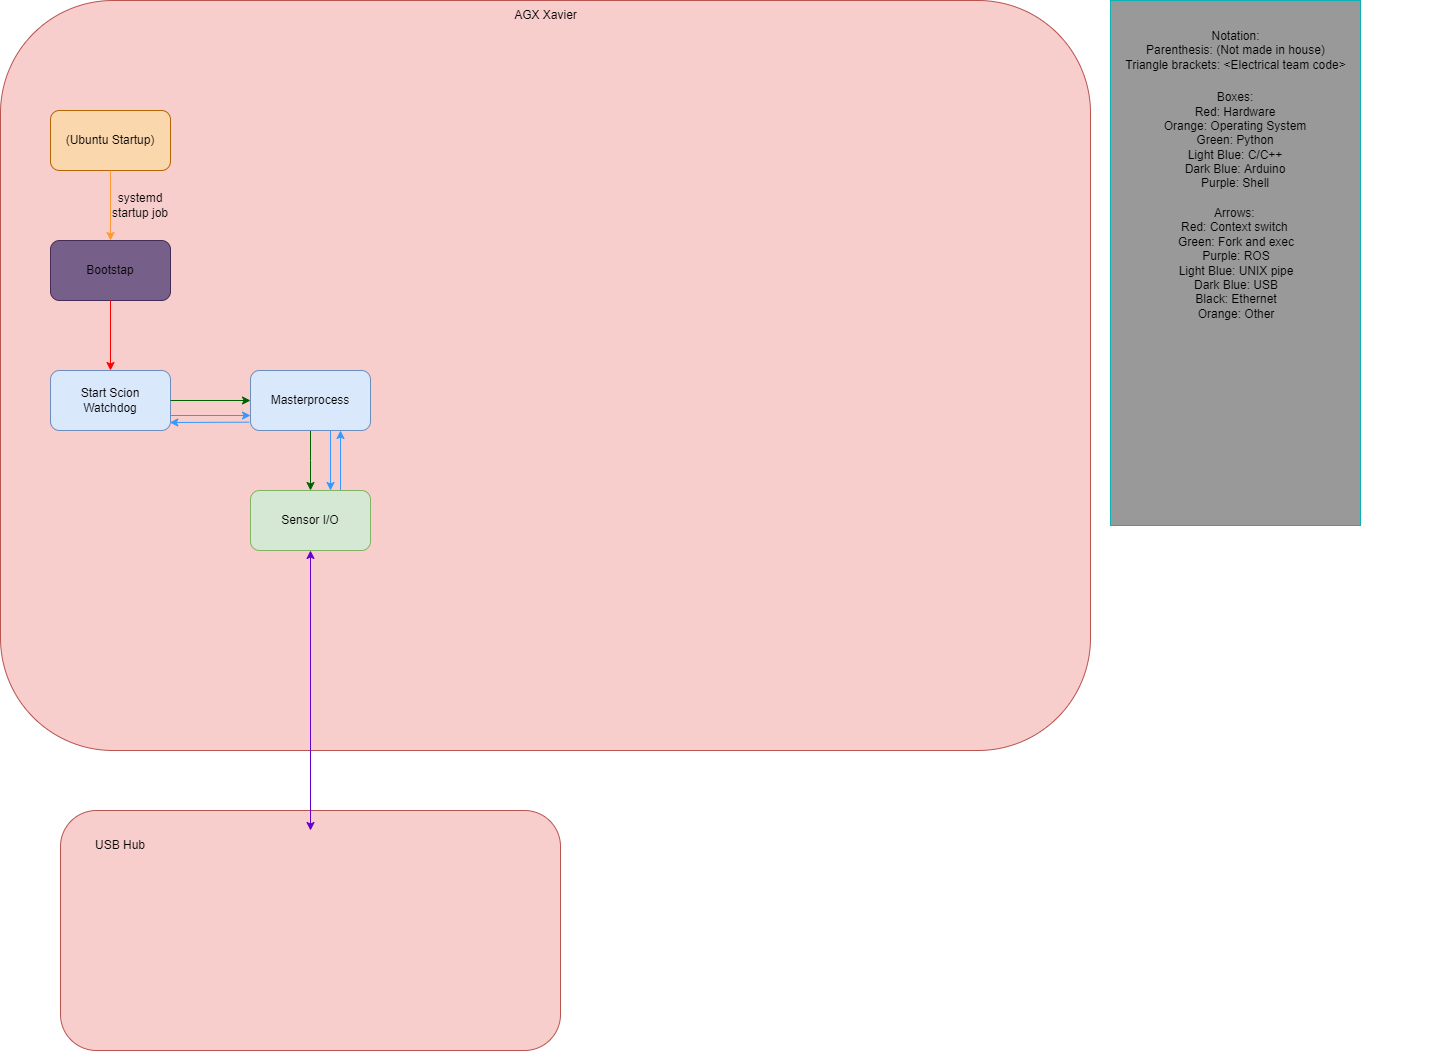

The diagram above was exported from draw.io. Its source (the exported page's mxGraphModel, read from the mxfile embedded in the PNG):
<mxGraphModel dx="1422" dy="834" grid="1" gridSize="10" guides="1" tooltips="1" connect="1" arrows="1" fold="1" page="1" pageScale="1" pageWidth="850" pageHeight="1100" math="0" shadow="0">
  <root>
    <mxCell id="0" />
    <mxCell id="1" parent="0" />
    <mxCell id="smGifcfyxyugg86acAQR-12" value="" style="rounded=0;whiteSpace=wrap;html=1;fontColor=#000000;strokeColor=#0DB3B3;fillColor=#999999;" vertex="1" parent="1">
      <mxGeometry x="1110" width="250" height="525" as="geometry" />
    </mxCell>
    <mxCell id="U404brhD2C3iJLRzqIon-1" value="" style="rounded=1;whiteSpace=wrap;html=1;fillColor=#f8cecc;strokeColor=#b85450;" parent="1" vertex="1">
      <mxGeometry width="1090" height="750" as="geometry" />
    </mxCell>
    <mxCell id="U404brhD2C3iJLRzqIon-2" value="AGX Xavier" style="text;html=1;align=center;verticalAlign=middle;whiteSpace=wrap;rounded=0;fontColor=#000000;" parent="1" vertex="1">
      <mxGeometry x="442.5" width="205" height="30" as="geometry" />
    </mxCell>
    <mxCell id="smGifcfyxyugg86acAQR-24" style="edgeStyle=orthogonalEdgeStyle;rounded=0;orthogonalLoop=1;jettySize=auto;html=1;exitX=0.75;exitY=0;exitDx=0;exitDy=0;entryX=0.75;entryY=1;entryDx=0;entryDy=0;fontColor=#000000;strokeColor=#3399FF;" edge="1" parent="1" source="smGifcfyxyugg86acAQR-15" target="smGifcfyxyugg86acAQR-16">
      <mxGeometry relative="1" as="geometry" />
    </mxCell>
    <mxCell id="U404brhD2C3iJLRzqIon-3" value="&lt;font color=&quot;#000000&quot;&gt;Start Scion&lt;br&gt;Watchdog&lt;br&gt;&lt;/font&gt;" style="rounded=1;whiteSpace=wrap;html=1;fillColor=#dae8fc;strokeColor=#6c8ebf;" parent="1" vertex="1">
      <mxGeometry x="50" y="370" width="120" height="60" as="geometry" />
    </mxCell>
    <mxCell id="smGifcfyxyugg86acAQR-2" value="" style="endArrow=classic;html=1;rounded=0;fontColor=#000000;exitX=0.5;exitY=1;exitDx=0;exitDy=0;strokeColor=#006100;entryX=0.5;entryY=0;entryDx=0;entryDy=0;" edge="1" parent="1" source="smGifcfyxyugg86acAQR-16" target="smGifcfyxyugg86acAQR-15">
      <mxGeometry width="50" height="50" relative="1" as="geometry">
        <mxPoint x="560" y="350" as="sourcePoint" />
        <mxPoint x="110" y="500" as="targetPoint" />
        <Array as="points">
          <mxPoint x="310" y="460" />
        </Array>
      </mxGeometry>
    </mxCell>
    <mxCell id="smGifcfyxyugg86acAQR-4" value="&lt;font color=&quot;#000000&quot;&gt;Bootstap&lt;/font&gt;" style="rounded=1;whiteSpace=wrap;html=1;fillColor=#76608a;strokeColor=#432D57;fontColor=#ffffff;" vertex="1" parent="1">
      <mxGeometry x="50" y="240" width="120" height="60" as="geometry" />
    </mxCell>
    <mxCell id="smGifcfyxyugg86acAQR-5" value="" style="endArrow=classic;html=1;rounded=0;fontColor=#000000;exitX=0.5;exitY=1;exitDx=0;exitDy=0;strokeColor=#FF0000;entryX=0.5;entryY=0;entryDx=0;entryDy=0;" edge="1" parent="1" source="smGifcfyxyugg86acAQR-4" target="U404brhD2C3iJLRzqIon-3">
      <mxGeometry width="50" height="50" relative="1" as="geometry">
        <mxPoint x="120" y="250" as="sourcePoint" />
        <mxPoint x="120" y="310" as="targetPoint" />
      </mxGeometry>
    </mxCell>
    <mxCell id="smGifcfyxyugg86acAQR-7" value="Arrows: &lt;br&gt;Red: Context switch &lt;br&gt;Green: Fork and exec&lt;br&gt;Purple: ROS&lt;br&gt;Light Blue: UNIX pipe&lt;br&gt;Dark Blue: USB&lt;br&gt;Black: Ethernet&lt;br&gt;Orange: Other" style="text;html=1;strokeColor=none;fillColor=none;align=center;verticalAlign=middle;whiteSpace=wrap;rounded=0;fontColor=#000000;" vertex="1" parent="1">
      <mxGeometry x="1020.63" y="207.5" width="430" height="110" as="geometry" />
    </mxCell>
    <mxCell id="smGifcfyxyugg86acAQR-8" value="Boxes:&lt;br&gt;Red: Hardware&lt;br&gt;Orange: Operating System&lt;br&gt;Green: Python&lt;br&gt;Light Blue: C/C++&lt;br&gt;Dark Blue: Arduino&lt;br&gt;Purple: Shell&lt;br&gt;" style="text;html=1;strokeColor=none;fillColor=none;align=center;verticalAlign=middle;whiteSpace=wrap;rounded=0;fontColor=#000000;" vertex="1" parent="1">
      <mxGeometry x="1020" y="75" width="430" height="130" as="geometry" />
    </mxCell>
    <mxCell id="smGifcfyxyugg86acAQR-9" value="&lt;font color=&quot;#000000&quot;&gt;(Ubuntu Startup)&lt;/font&gt;" style="rounded=1;whiteSpace=wrap;html=1;fillColor=#fad7ac;strokeColor=#b46504;" vertex="1" parent="1">
      <mxGeometry x="50" y="110" width="120" height="60" as="geometry" />
    </mxCell>
    <mxCell id="smGifcfyxyugg86acAQR-10" value="" style="endArrow=classic;html=1;rounded=0;fontColor=#000000;exitX=0.5;exitY=1;exitDx=0;exitDy=0;strokeColor=#FF9933;" edge="1" parent="1" source="smGifcfyxyugg86acAQR-9">
      <mxGeometry width="50" height="50" relative="1" as="geometry">
        <mxPoint x="120" y="440" as="sourcePoint" />
        <mxPoint x="110" y="240" as="targetPoint" />
      </mxGeometry>
    </mxCell>
    <mxCell id="smGifcfyxyugg86acAQR-11" value="Notation:&lt;br&gt;Parenthesis: (Not made in house)&lt;br&gt;Triangle brackets: &amp;lt;Electrical team code&amp;gt;" style="text;html=1;strokeColor=none;fillColor=none;align=center;verticalAlign=middle;whiteSpace=wrap;rounded=0;fontColor=#000000;" vertex="1" parent="1">
      <mxGeometry x="1109.9999999999998" y="10" width="251.25" height="80" as="geometry" />
    </mxCell>
    <mxCell id="smGifcfyxyugg86acAQR-14" value="systemd&lt;br&gt;startup job" style="text;html=1;strokeColor=none;fillColor=none;align=center;verticalAlign=middle;whiteSpace=wrap;rounded=0;fontColor=#000000;" vertex="1" parent="1">
      <mxGeometry x="90" y="160" width="100" height="90" as="geometry" />
    </mxCell>
    <mxCell id="smGifcfyxyugg86acAQR-15" value="&lt;font color=&quot;#000000&quot;&gt;Sensor I/O&lt;/font&gt;" style="rounded=1;whiteSpace=wrap;html=1;strokeColor=#82b366;fillColor=#d5e8d4;" vertex="1" parent="1">
      <mxGeometry x="250" y="490" width="120" height="60" as="geometry" />
    </mxCell>
    <mxCell id="smGifcfyxyugg86acAQR-16" value="&lt;font color=&quot;#000000&quot;&gt;Masterprocess&lt;/font&gt;" style="rounded=1;whiteSpace=wrap;html=1;strokeColor=#6c8ebf;fillColor=#dae8fc;" vertex="1" parent="1">
      <mxGeometry x="250" y="370" width="120" height="60" as="geometry" />
    </mxCell>
    <mxCell id="smGifcfyxyugg86acAQR-17" value="" style="endArrow=classic;html=1;rounded=0;fontColor=#000000;exitX=0.5;exitY=1;exitDx=0;exitDy=0;strokeColor=#3399FF;" edge="1" parent="1">
      <mxGeometry width="50" height="50" relative="1" as="geometry">
        <mxPoint x="330" y="430" as="sourcePoint" />
        <mxPoint x="330" y="490" as="targetPoint" />
      </mxGeometry>
    </mxCell>
    <mxCell id="smGifcfyxyugg86acAQR-20" value="" style="endArrow=classic;html=1;rounded=0;fontColor=#000000;strokeColor=#3399FF;entryX=0.994;entryY=0.867;entryDx=0;entryDy=0;entryPerimeter=0;exitX=-0.011;exitY=0.861;exitDx=0;exitDy=0;exitPerimeter=0;" edge="1" parent="1" source="smGifcfyxyugg86acAQR-16" target="U404brhD2C3iJLRzqIon-3">
      <mxGeometry width="50" height="50" relative="1" as="geometry">
        <mxPoint x="250" y="420" as="sourcePoint" />
        <mxPoint x="170" y="420" as="targetPoint" />
        <Array as="points" />
      </mxGeometry>
    </mxCell>
    <mxCell id="smGifcfyxyugg86acAQR-21" value="" style="endArrow=classic;html=1;rounded=0;fontColor=#000000;strokeColor=#3399FF;entryX=0;entryY=0.75;entryDx=0;entryDy=0;exitX=1;exitY=0.75;exitDx=0;exitDy=0;" edge="1" parent="1" source="U404brhD2C3iJLRzqIon-3" target="smGifcfyxyugg86acAQR-16">
      <mxGeometry width="50" height="50" relative="1" as="geometry">
        <mxPoint x="260" y="440" as="sourcePoint" />
        <mxPoint x="180" y="440" as="targetPoint" />
      </mxGeometry>
    </mxCell>
    <mxCell id="smGifcfyxyugg86acAQR-23" value="" style="endArrow=classic;html=1;rounded=0;fontColor=#000000;exitX=1;exitY=0.5;exitDx=0;exitDy=0;strokeColor=#006100;entryX=0;entryY=0.5;entryDx=0;entryDy=0;" edge="1" parent="1" source="U404brhD2C3iJLRzqIon-3" target="smGifcfyxyugg86acAQR-16">
      <mxGeometry width="50" height="50" relative="1" as="geometry">
        <mxPoint x="120" y="440" as="sourcePoint" />
        <mxPoint x="120" y="510" as="targetPoint" />
      </mxGeometry>
    </mxCell>
    <mxCell id="smGifcfyxyugg86acAQR-25" value="" style="rounded=1;whiteSpace=wrap;html=1;strokeColor=#b85450;fillColor=#f8cecc;" vertex="1" parent="1">
      <mxGeometry x="60" y="810" width="500" height="240" as="geometry" />
    </mxCell>
    <mxCell id="smGifcfyxyugg86acAQR-26" value="USB Hub" style="text;html=1;strokeColor=none;fillColor=none;align=center;verticalAlign=middle;whiteSpace=wrap;rounded=0;fontColor=#000000;" vertex="1" parent="1">
      <mxGeometry x="90" y="830" width="60" height="30" as="geometry" />
    </mxCell>
    <mxCell id="smGifcfyxyugg86acAQR-29" value="" style="endArrow=classic;startArrow=classic;html=1;rounded=0;fontColor=#000000;strokeColor=#6600CC;entryX=0.5;entryY=1;entryDx=0;entryDy=0;" edge="1" parent="1" target="smGifcfyxyugg86acAQR-15">
      <mxGeometry width="50" height="50" relative="1" as="geometry">
        <mxPoint x="310" y="830" as="sourcePoint" />
        <mxPoint x="540" y="780" as="targetPoint" />
      </mxGeometry>
    </mxCell>
  </root>
</mxGraphModel>